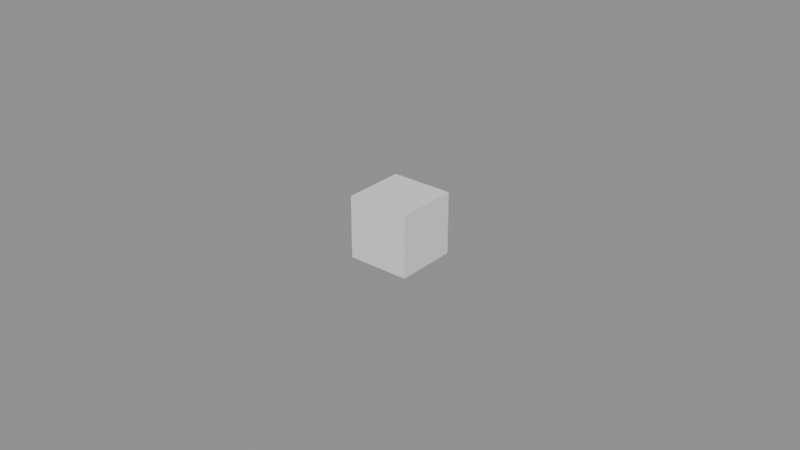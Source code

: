 # Source: scene.blend  (saved by Blender 5.2.45; exported with 4.5.12 LTS)
import bpy
from mathutils import Matrix  # noqa: F401  (used for matrix-valued properties, if any)

bpy.ops.wm.read_factory_settings(use_empty=True)
scene = bpy.context.scene
scene.name = 'BridgeTest'

# ---- collections
col_scene = bpy.data.collections.new('Scene'); scene.collection.children.link(col_scene)

# ---- meshes
me_calibrationcube_20mm_mesh0 = bpy.data.meshes.new('CalibrationCube_20mm_mesh0')
me_calibrationcube_20mm_mesh0.from_pydata([(0.0, 0.0, 0.0), (0.0, 20.0, 0.0), (20.0, 0.0, 0.0), (20.0, 20.0, 0.0), (10.0, 0.0, 0.0), (10.0, 20.0, 0.0), (0.0, 10.0, 0.0), (20.0, 10.0, 0.0), (20.0, 0.0, 0.0), (20.0, 20.0, 0.0), (20.0, 0.0, -20.0), (20.0, 20.0, -20.0), (20.0, 0.0, -10.0), (20.0, 20.0, -10.0), (20.0, 10.0, 0.0), (20.0, 10.0, -20.0), (20.0, 0.0, -20.0), (20.0, 20.0, -20.0), (0.0, 0.0, -20.0), (0.0, 20.0, -20.0), (10.0, 0.0, -20.0), (10.0, 20.0, -20.0), (20.0, 10.0, -20.0), (0.0, 10.0, -20.0), (0.0, 0.0, -20.0), (0.0, 20.0, -20.0), (0.0, 0.0, 0.0), (0.0, 20.0, 0.0), (0.0, 0.0, -10.0), (0.0, 20.0, -10.0), (0.0, 10.0, 0.0), (0.0, 10.0, -20.0), (0.0, 0.0, 0.0), (20.0, 0.0, 0.0), (0.0, 0.0, -20.0), (20.0, 0.0, -20.0), (10.0, 0.0, 0.0), (20.0, 0.0, -10.0), (10.0, 0.0, -20.0), (0.0, 0.0, -10.0), (0.0, 20.0, 0.0), (0.0, 20.0, -20.0), (20.0, 20.0, 0.0), (20.0, 20.0, -20.0), (10.0, 20.0, 0.0), (20.0, 20.0, -10.0), (10.0, 20.0, -20.0), (0.0, 20.0, -10.0)], [], [(6, 0, 4), (6, 5, 1), (7, 6, 4), (6, 7, 5), (7, 3, 5), (2, 7, 4), (14, 8, 12), (14, 13, 9), (15, 14, 12), (14, 15, 13), (15, 11, 13), (10, 15, 12), (22, 16, 20), (22, 21, 17), (23, 22, 20), (22, 23, 21), (23, 19, 21), (18, 23, 20), (31, 24, 28), (31, 29, 25), (30, 31, 28), (31, 30, 29), (30, 27, 29), (26, 30, 28), (36, 32, 39), (36, 37, 33), (38, 36, 39), (36, 38, 37), (38, 35, 37), (34, 38, 39), (47, 40, 44), (47, 46, 41), (45, 47, 44), (47, 45, 46), (45, 43, 46), (42, 45, 44)])
me_calibrationcube_20mm_mesh0.polygons.foreach_set('use_smooth', [True] * 36)
_uv = me_calibrationcube_20mm_mesh0.uv_layers.new(name='st1')
_uv.uv.foreach_set('vector', [0.4993, 0.3333, 0.6652, 0.3333, 0.6652, 0.4993, 0.4993, 0.3333, 0.3333, 0.4993, 0.3333, 0.3333, 0.4993, 0.6652, 0.4993, 0.3333, 0.6652, 0.4993, 0.4993, 0.3333, 0.4993, 0.6652, 0.3333, 0.4993, 0.4993, 0.6652, 0.3333, 0.6652, 0.3333, 0.4993, 0.6652, 0.6652, 0.4993, 0.6652, 0.6652, 0.4993, 0.4993, 0.0, 0.6652, 0.0, 0.6652, 0.1659, 0.4993, 0.0, 0.3333, 0.1659, 0.3333, 0.0, 0.4993, 0.3319, 0.4993, 0.0, 0.6652, 0.1659, 0.4993, 0.0, 0.4993, 0.3319, 0.3333, 0.1659, 0.4993, 0.3319, 0.3333, 0.3319, 0.3333, 0.1659, 0.6652, 0.3319, 0.4993, 0.3319, 0.6652, 0.1659, 0.8326, 0.3333, 0.9985, 0.3333, 0.9985, 0.4993, 0.8326, 0.3333, 0.6667, 0.4993, 0.6667, 0.3333, 0.8326, 0.6652, 0.8326, 0.3333, 0.9985, 0.4993, 0.8326, 0.3333, 0.8326, 0.6652, 0.6667, 0.4993, 0.8326, 0.6652, 0.6667, 0.6652, 0.6667, 0.4993, 0.9985, 0.6652, 0.8326, 0.6652, 0.9985, 0.4993, 0.8326, 0.0, 0.9985, 0.0, 0.9985, 0.1659, 0.8326, 0.0, 0.6667, 0.1659, 0.6667, 0.0, 0.8326, 0.3319, 0.8326, 0.0, 0.9985, 0.1659, 0.8326, 0.0, 0.8326, 0.3319, 0.6667, 0.1659, 0.8326, 0.3319, 0.6667, 0.3319, 0.6667, 0.1659, 0.9985, 0.3319, 0.8326, 0.3319, 0.9985, 0.1659, 0.1659, 0.3333, 0.3319, 0.3333, 0.3319, 0.4993, 0.1659, 0.3333, 0.0, 0.4993, 0.0, 0.3333, 0.1659, 0.6652, 0.1659, 0.3333, 0.3319, 0.4993, 0.1659, 0.3333, 0.1659, 0.6652, 0.0, 0.4993, 0.1659, 0.6652, 0.0, 0.6652, 0.0, 0.4993, 0.3319, 0.6652, 0.1659, 0.6652, 0.3319, 0.4993, 0.1659, 0.0, 0.3319, 0.0, 0.3319, 0.1659, 0.1659, 0.0, 0.0, 0.1659, 0.0, 0.0, 0.1659, 0.3319, 0.1659, 0.0, 0.3319, 0.1659, 0.1659, 0.0, 0.1659, 0.3319, 0.0, 0.1659, 0.1659, 0.3319, 0.0, 0.3319, 0.0, 0.1659, 0.3319, 0.3319, 0.1659, 0.3319, 0.3319, 0.1659])
me_calibrationcube_20mm_mesh0.update()
me_calibrationcube_20mm_mesh0.normals_split_custom_set([tuple(v) for v in zip(*[iter([0.0, 0.0, 1.0, 0.0, 0.0, 1.0, 0.0, 0.0, 1.0, 0.0, 0.0, 1.0, 0.0, 0.0, 1.0, 0.0, 0.0, 1.0, 0.0, 0.0, 1.0, 0.0, 0.0, 1.0, 0.0, 0.0, 1.0, 0.0, 0.0, 1.0, 0.0, 0.0, 1.0, 0.0, 0.0, 1.0, 0.0, 0.0, 1.0, 0.0, 0.0, 1.0, 0.0, 0.0, 1.0, 0.0, 0.0, 1.0, 0.0, 0.0, 1.0, 0.0, 0.0, 1.0, 1.0, 0.0, 0.0, 1.0, 0.0, 0.0, 1.0, 0.0, 0.0, 1.0, 0.0, 0.0, 1.0, 0.0, 0.0, 1.0, 0.0, 0.0, 1.0, 0.0, 0.0, 1.0, 0.0, 0.0, 1.0, 0.0, 0.0, 1.0, 0.0, 0.0, 1.0, 0.0, 0.0, 1.0, 0.0, 0.0, 1.0, 0.0, 0.0, 1.0, 0.0, 0.0, 1.0, 0.0, 0.0, 1.0, 0.0, 0.0, 1.0, 0.0, 0.0, 1.0, 0.0, 0.0, 0.0, 0.0, -1.0, 0.0, 0.0, -1.0, 0.0, 0.0, -1.0, 0.0, 0.0, -1.0, 0.0, 0.0, -1.0, 0.0, 0.0, -1.0, 0.0, 0.0, -1.0, 0.0, 0.0, -1.0, 0.0, 0.0, -1.0, 0.0, 0.0, -1.0, 0.0, 0.0, -1.0, 0.0, 0.0, -1.0, 0.0, 0.0, -1.0, 0.0, 0.0, -1.0, 0.0, 0.0, -1.0, 0.0, 0.0, -1.0, 0.0, 0.0, -1.0, 0.0, 0.0, -1.0, -1.0, 0.0, 0.0, -1.0, 0.0, 0.0, -1.0, 0.0, 0.0, -1.0, 0.0, 0.0, -1.0, 0.0, 0.0, -1.0, 0.0, 0.0, -1.0, 0.0, 0.0, -1.0, 0.0, 0.0, -1.0, 0.0, 0.0, -1.0, 0.0, 0.0, -1.0, 0.0, 0.0, -1.0, 0.0, 0.0, -1.0, 0.0, 0.0, -1.0, 0.0, 0.0, -1.0, 0.0, 0.0, -1.0, 0.0, 0.0, -1.0, 0.0, 0.0, -1.0, 0.0, 0.0, 0.0, -1.0, 0.0, 0.0, -1.0, 0.0, 0.0, -1.0, 0.0, 0.0, -1.0, 0.0, 0.0, -1.0, 0.0, 0.0, -1.0, 0.0, 0.0, -1.0, 0.0, 0.0, -1.0, 0.0, 0.0, -1.0, 0.0, 0.0, -1.0, 0.0, 0.0, -1.0, 0.0, 0.0, -1.0, 0.0, 0.0, -1.0, 0.0, 0.0, -1.0, 0.0, 0.0, -1.0, 0.0, 0.0, -1.0, 0.0, 0.0, -1.0, 0.0, 0.0, -1.0, 0.0, 0.0, 1.0, 0.0, 0.0, 1.0, 0.0, 0.0, 1.0, 0.0, 0.0, 1.0, 0.0, 0.0, 1.0, 0.0, 0.0, 1.0, 0.0, 0.0, 1.0, 0.0, 0.0, 1.0, 0.0, 0.0, 1.0, 0.0, 0.0, 1.0, 0.0, 0.0, 1.0, 0.0, 0.0, 1.0, 0.0, 0.0, 1.0, 0.0, 0.0, 1.0, 0.0, 0.0, 1.0, 0.0, 0.0, 1.0, 0.0, 0.0, 1.0, 0.0, 0.0, 1.0, 0.0])] * 3)])

# ---- objects
ob_calibrationcube_20mm_mesh0 = bpy.data.objects.new('CalibrationCube_20mm_mesh0', me_calibrationcube_20mm_mesh0)
ob_geometry = bpy.data.objects.new('Geometry', None)
ob_rhino = bpy.data.objects.new('Rhino', None)

# ---- transforms, parenting, visibility, modifiers, constraints
ob_calibrationcube_20mm_mesh0.parent = ob_geometry
ob_calibrationcube_20mm_mesh0.location = (0.0, 0.0, 0.0)
ob_geometry.parent = ob_rhino
ob_geometry.location = (0.0, 0.0, 0.0)
ob_geometry.empty_display_size = 0.1
ob_rhino.location = (0.0, 0.0, 0.0)
ob_rhino.rotation_euler = (1.571, -0.0, 0.0)
ob_rhino.scale = (0.001, 0.001, 0.001)
ob_rhino.empty_display_size = 0.1

# ---- collection membership
col_scene.objects.link(ob_calibrationcube_20mm_mesh0)
col_scene.objects.link(ob_geometry)
col_scene.objects.link(ob_rhino)

# ---- scene / render settings (as saved in the file)
scene.frame_start = 0; scene.frame_end = 0; scene.frame_set(1)
scene.render.engine = 'BLENDER_EEVEE_NEXT'
scene.render.image_settings.exr_codec = 'NONE'
scene.render.use_bake_clear = False
scene.render.bake_margin = 0
scene.render.bake_bias = 0.0
scene.render.bake_samples = 0
scene.render.simplify_subdivision_render = 0
scene.render.simplify_child_particles_render = 0.0
scene.render.compositor_device = 'GPU'
scene.eevee.use_volume_custom_range = False
scene.eevee.gtao_distance = 0.0
scene.eevee.use_fast_gi = False
scene.eevee.fast_gi_thickness_near = 0.1
scene.eevee.fast_gi_thickness_far = 0.0
scene.eevee.ray_tracing_options.screen_trace_thickness = 0.1
bpy.context.view_layer.update()

# ---- added for rendering (the .blend has no active camera and no usable light): camera, sun + grey world if the file has none
cam_auto = bpy.data.cameras.new('AutoCamera')
cam_auto.lens = 50.0
cam_auto.sensor_width = 36.0
cam_auto.clip_end = 1000.0
ob_auto_camera = bpy.data.objects.new('AutoCamera', cam_auto)
scene.collection.objects.link(ob_auto_camera)
ob_auto_camera.location = (0.195045, -0.212054, 0.158036)
ob_auto_camera.rotation_euler = (1.09748, -7.21219e-08, 0.694738)
scene.camera = ob_auto_camera
light_auto_sun = bpy.data.lights.new('AutoSun', 'SUN')
light_auto_sun.energy = 3.0
light_auto_sun.angle = 0.0523599
ob_auto_sun = bpy.data.objects.new('AutoSun', light_auto_sun)
scene.collection.objects.link(ob_auto_sun)
ob_auto_sun.rotation_euler = (0.872665, 0.174533, 0.523599)
if scene.world is None:
    world_auto = bpy.data.worlds.new('AutoWorld')
    world_auto.color = (0.3, 0.3, 0.3)
    scene.world = world_auto
bpy.context.view_layer.update()
